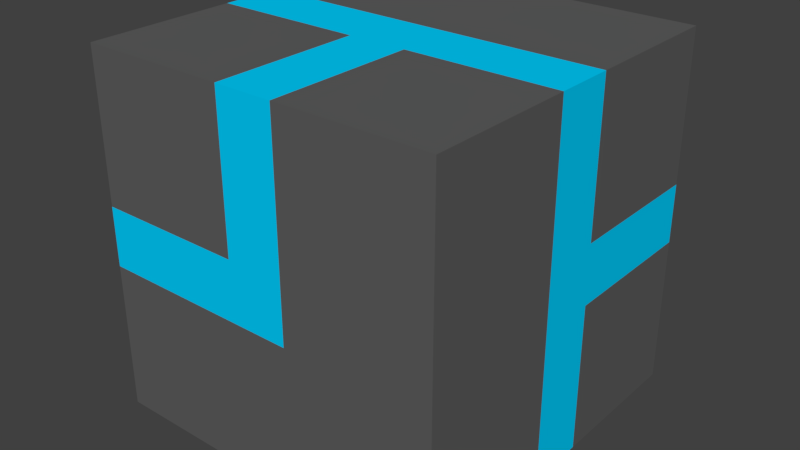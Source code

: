 # Source: BoxPuzzleCube_001.blend  (saved by Blender 2.78.0; exported with 4.5.12 LTS)
import bpy
from mathutils import Matrix  # noqa: F401  (used for matrix-valued properties, if any)

bpy.ops.wm.read_factory_settings(use_empty=True)
scene = bpy.context.scene
scene.name = 'Scene'

# ---- collections
col_collection_1 = bpy.data.collections.new('Collection 1'); scene.collection.children.link(col_collection_1)

# ---- materials (node trees are filled in below, after node groups)
mat_highlight = bpy.data.materials.new('Highlight')
mat_highlight.alpha_threshold = 0.0
mat_highlight.use_transparent_shadow = False
mat_highlight.diffuse_color = (0.0, 0.6235, 1.0, 1.0)
mat_highlight.roughness = 0.5
mat_highlight.specular_intensity = 0.0
mat_base = bpy.data.materials.new('Base')
mat_base.alpha_threshold = 0.0
mat_base.use_transparent_shadow = False
mat_base.diffuse_color = (0.1149, 0.1149, 0.1149, 1.0)
mat_base.roughness = 0.5
mat_base.specular_intensity = 0.0

# ---- material node trees

# ---- world
world_world = bpy.data.worlds.new('World'); scene.world = world_world
world_world.color = (0.05088, 0.05088, 0.05088)
world_world.use_sun_shadow = False
world_world.sun_shadow_jitter_overblur = 0.0
world_world.cycles.sampling_method = 'MANUAL'

# ---- meshes
me_cube_001 = bpy.data.meshes.new('Cube.001')
me_cube_001.from_pydata([(-0.5, 0.08333, 0.0), (-0.5, -0.08333, 0.0), (-0.5, -0.08333, 1.0), (-0.5, 0.08333, 1.0), (0.5, -0.08333, 0.0), (0.5, 0.08333, 0.0), (0.5, 0.08333, 1.0), (0.5, -0.08333, 1.0), (0.081, 0.5, 0.0), (-0.081, 0.5, 0.0), (0.081, -0.5, 1.0), (-0.081, -0.5, 1.0), (-0.081, 0.08333, 1.0), (0.081, 0.08333, 1.0), (-0.081, -0.08333, 1.0), (0.081, -0.08333, 1.0), (0.081, 0.08333, 0.0), (-0.081, 0.08333, 0.0), (0.081, -0.08333, 0.0), (-0.081, -0.08333, 0.0), (-0.5, -0.5, 0.4167), (-0.5, -0.5, 0.5833), (0.5, 0.5, 0.5833), (0.5, 0.5, 0.4167), (0.5, 0.08333, 0.5833), (0.5, 0.08333, 0.4167), (0.5, -0.08333, 0.5833), (0.5, -0.08333, 0.4167), (-0.5, -0.08333, 0.5833), (-0.5, -0.08333, 0.4167), (-0.5, 0.08333, 0.5833), (-0.5, 0.08333, 0.4167), (0.081, -0.5, 0.5833), (0.081, -0.5, 0.4167), (-0.081, -0.5, 0.5833), (-0.081, -0.5, 0.4167), (-0.081, 0.5, 0.5833), (-0.081, 0.5, 0.4167), (0.081, 0.5, 0.5833), (0.081, 0.5, 0.4167)], [], [(12, 3, 2, 14), (16, 5, 4, 18), (24, 6, 7, 26), (28, 2, 3, 30), (0, 17, 19, 1), (17, 16, 18, 19), (9, 8, 16, 17), (6, 13, 15, 7), (13, 12, 14, 15), (15, 14, 11, 10), (32, 10, 11, 34), (9, 37, 39, 8), (37, 36, 38, 39), (33, 32, 34, 35), (1, 29, 31, 0), (29, 28, 30, 31), (20, 21, 28, 29), (5, 25, 27, 4), (25, 24, 26, 27), (23, 22, 24, 25), (35, 34, 21, 20), (39, 38, 22, 23)])
me_cube_001.materials.append(mat_highlight)
me_cube_001.use_remesh_preserve_volume = False
me_cube_001.use_remesh_preserve_attributes = False
me_cube_001.use_mirror_vertex_groups = False
me_cube_001.update()
me_cube = bpy.data.meshes.new('Cube')
me_cube.from_pydata([(-0.5, -0.5, 0.0), (-0.5, -0.5, 1.0), (-0.5, 0.5, 0.0), (-0.5, 0.5, 1.0), (0.5, -0.5, 0.0), (0.5, -0.5, 1.0), (0.5, 0.5, 0.0), (0.5, 0.5, 1.0), (-0.5, 0.08333, 0.0), (-0.5, -0.08333, 0.0), (-0.5, -0.08333, 1.0), (-0.5, 0.08333, 1.0), (0.5, -0.08333, 0.0), (0.5, 0.08333, 0.0), (0.5, 0.08333, 1.0), (0.5, -0.08333, 1.0), (0.081, 0.5, 0.0), (-0.081, 0.5, 0.0), (-0.081, 0.5, 1.0), (0.081, 0.5, 1.0), (-0.081, -0.5, 0.0), (0.081, -0.5, 0.0), (0.081, -0.5, 1.0), (-0.081, -0.5, 1.0), (-0.081, 0.08333, 1.0), (0.081, 0.08333, 1.0), (-0.081, -0.08333, 1.0), (0.081, -0.08333, 1.0), (0.081, 0.08333, 0.0), (-0.081, 0.08333, 0.0), (0.081, -0.08333, 0.0), (-0.081, -0.08333, 0.0), (-0.5, -0.5, 0.4167), (-0.5, -0.5, 0.5833), (-0.5, 0.5, 0.5833), (-0.5, 0.5, 0.4167), (0.5, 0.5, 0.5833), (0.5, 0.5, 0.4167), (0.5, -0.5, 0.5833), (0.5, -0.5, 0.4167), (0.5, 0.08333, 0.5833), (0.5, 0.08333, 0.4167), (0.5, -0.08333, 0.5833), (0.5, -0.08333, 0.4167), (-0.5, -0.08333, 0.5833), (-0.5, -0.08333, 0.4167), (-0.5, 0.08333, 0.5833), (-0.5, 0.08333, 0.4167), (0.081, -0.5, 0.5833), (0.081, -0.5, 0.4167), (-0.081, -0.5, 0.5833), (-0.081, -0.5, 0.4167), (-0.081, 0.5, 0.5833), (-0.081, 0.5, 0.4167), (0.081, 0.5, 0.5833), (0.081, 0.5, 0.4167)], [], [(46, 11, 3, 34), (54, 19, 7, 36), (42, 15, 5, 38), (50, 23, 1, 33), (30, 12, 4, 21), (26, 10, 1, 23), (18, 3, 11, 24), (16, 6, 13, 28), (36, 7, 14, 40), (33, 1, 10, 44), (2, 17, 29, 8), (7, 19, 25, 14), (19, 18, 24, 25), (15, 27, 22, 5), (9, 31, 20, 0), (31, 30, 21, 20), (38, 5, 22, 48), (34, 3, 18, 52), (52, 18, 19, 54), (2, 35, 53, 17), (35, 34, 52, 53), (21, 49, 51, 20), (4, 39, 49, 21), (39, 38, 48, 49), (0, 32, 45, 9), (6, 37, 41, 13), (20, 51, 32, 0), (12, 43, 39, 4), (43, 42, 38, 39), (16, 55, 37, 6), (8, 47, 35, 2), (47, 46, 34, 35)])
me_cube.materials.append(mat_base)
me_cube.use_remesh_preserve_volume = False
me_cube.use_remesh_preserve_attributes = False
me_cube.use_mirror_vertex_groups = False
me_cube.update()

# ---- objects
ob_cube_001 = bpy.data.objects.new('Cube.001', me_cube_001)
ob_cube = bpy.data.objects.new('Cube', me_cube)

# ---- transforms, parenting, visibility, modifiers, constraints
ob_cube_001.location = (0.0, 0.0, 0.0)
ob_cube_001.lineart.crease_threshold = 0.0
ob_cube.location = (0.0, 0.0, 0.0)
ob_cube.lineart.crease_threshold = 0.0

# ---- collection membership
col_collection_1.objects.link(ob_cube_001)
col_collection_1.objects.link(ob_cube)

# ---- scene / render settings (as saved in the file)
scene.frame_start = 1; scene.frame_end = 250; scene.frame_set(1)
scene.render.engine = 'BLENDER_EEVEE_NEXT'
scene.render.resolution_percentage = 50
scene.render.dither_intensity = 0.0
scene.cycles.use_denoising = False
scene.cycles.samples = 128
scene.cycles.sampling_pattern = 'TABULATED_SOBOL'
scene.cycles.light_sampling_threshold = 0.0
scene.cycles.use_adaptive_sampling = False
scene.cycles.use_light_tree = False
scene.cycles.blur_glossy = 0.0
scene.cycles.sample_clamp_indirect = 0.0
scene.view_settings.view_transform = 'Standard'
bpy.context.view_layer.update()

# ---- added for rendering (the .blend has no active camera and no usable light): camera, sun
cam_auto = bpy.data.cameras.new('AutoCamera')
cam_auto.lens = 50.0
cam_auto.sensor_width = 36.0
cam_auto.clip_end = 1000.0
ob_auto_camera = bpy.data.objects.new('AutoCamera', cam_auto)
scene.collection.objects.link(ob_auto_camera)
ob_auto_camera.location = (1.60254, -1.92304, 1.78203)
ob_auto_camera.rotation_euler = (1.09748, -7.21219e-08, 0.694738)
scene.camera = ob_auto_camera
light_auto_sun = bpy.data.lights.new('AutoSun', 'SUN')
light_auto_sun.energy = 3.0
light_auto_sun.angle = 0.0523599
ob_auto_sun = bpy.data.objects.new('AutoSun', light_auto_sun)
scene.collection.objects.link(ob_auto_sun)
ob_auto_sun.rotation_euler = (0.872665, 0.174533, 0.523599)
bpy.context.view_layer.update()
